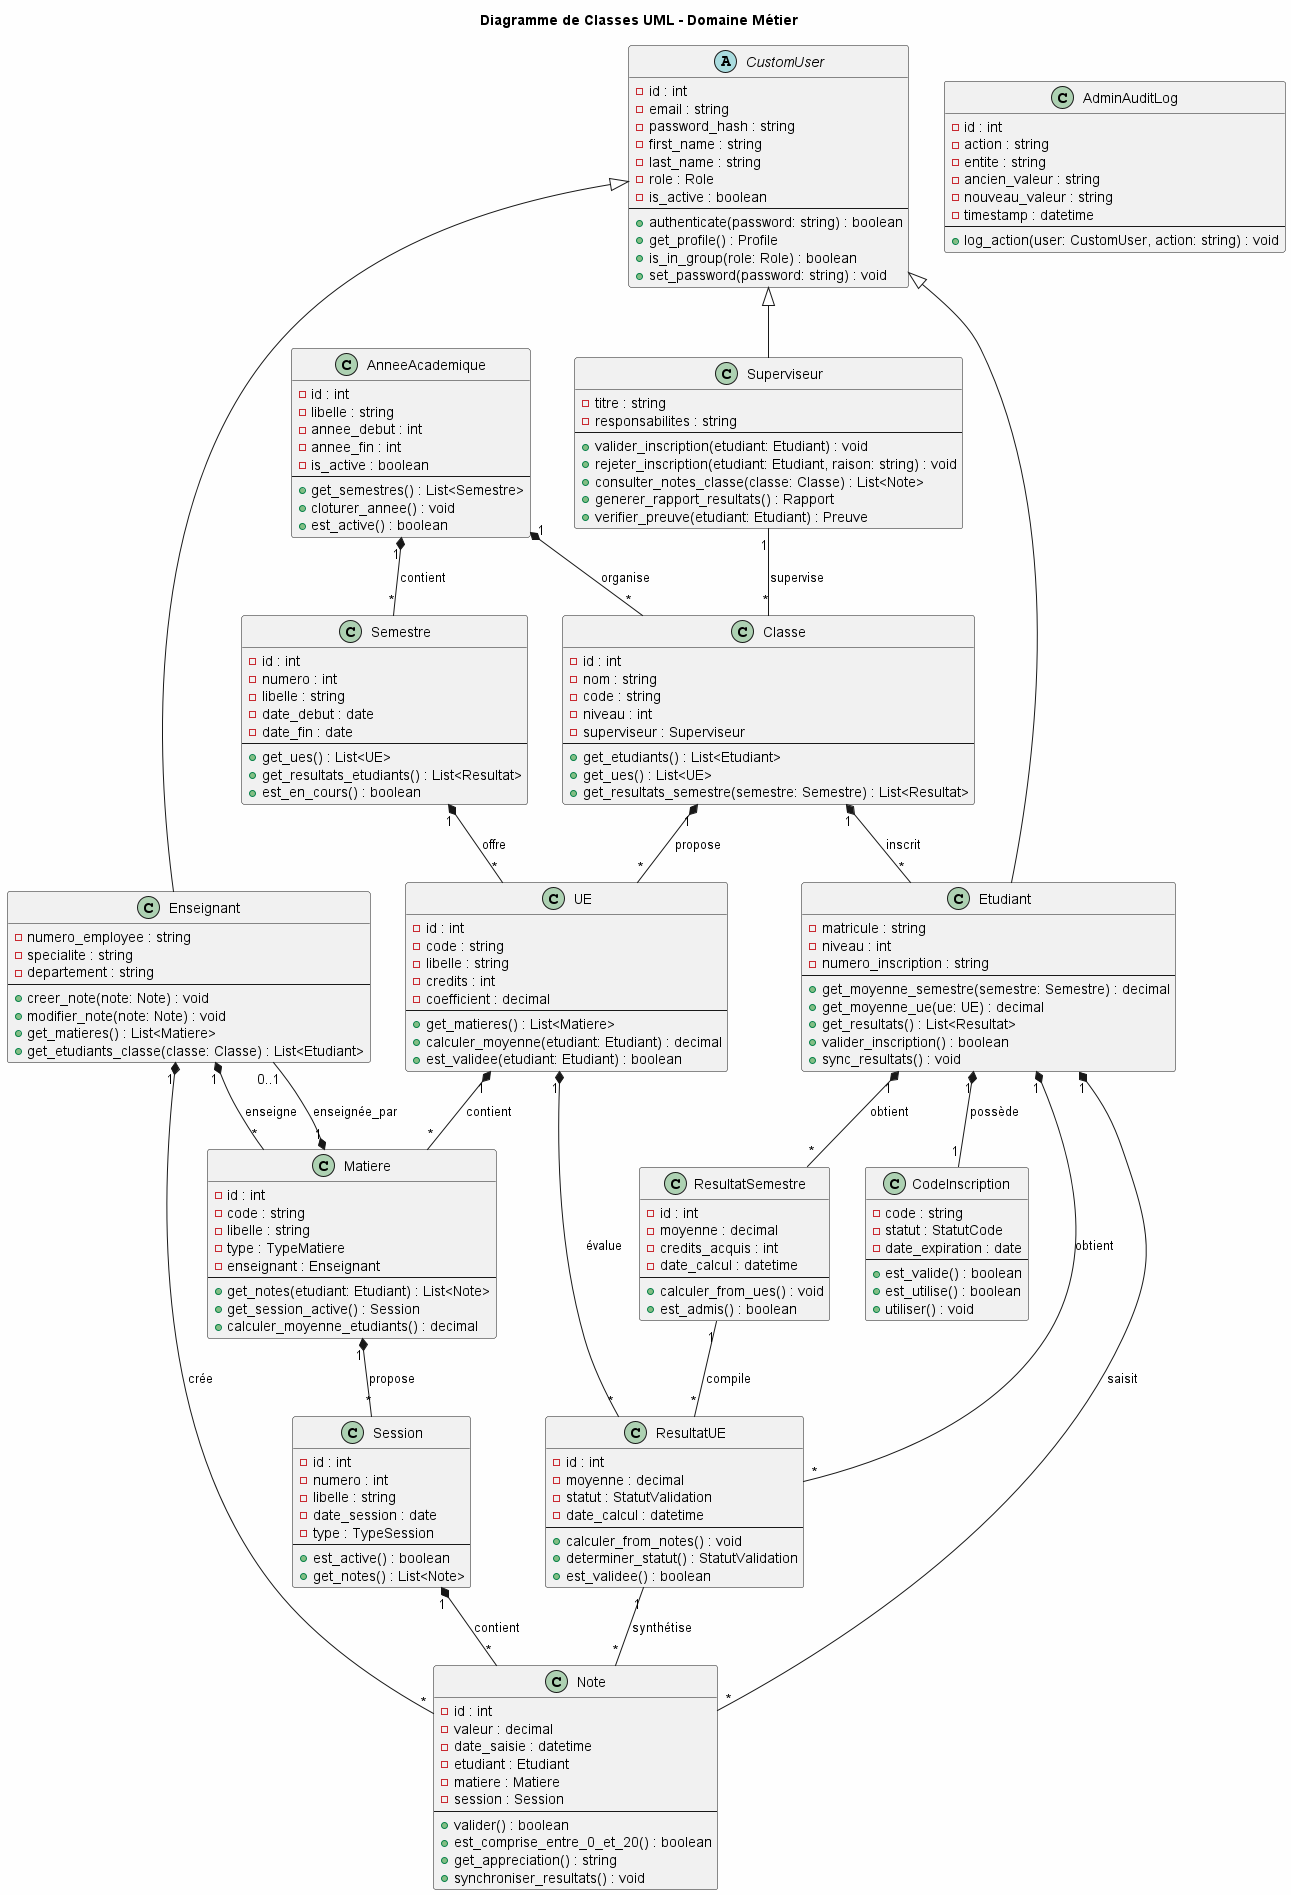

The diagram above was rendered by PlantUML. Its source (embedded in the PNG):
@startuml Diagramme_Classes_UML

skinparam backgroundColor #FEFEFE
title Diagramme de Classes UML - Domaine Métier

abstract class CustomUser {
  - id : int
  - email : string
  - password_hash : string
  - first_name : string
  - last_name : string
  - role : Role
  - is_active : boolean
  --
  + authenticate(password: string) : boolean
  + get_profile() : Profile
  + is_in_group(role: Role) : boolean
  + set_password(password: string) : void
}

class Etudiant {
  - matricule : string
  - niveau : int
  - numero_inscription : string
  --
  + get_moyenne_semestre(semestre: Semestre) : decimal
  + get_moyenne_ue(ue: UE) : decimal
  + get_resultats() : List<Resultat>
  + valider_inscription() : boolean
  + sync_resultats() : void
}

class Enseignant {
  - numero_employee : string
  - specialite : string
  - departement : string
  --
  + creer_note(note: Note) : void
  + modifier_note(note: Note) : void
  + get_matieres() : List<Matiere>
  + get_etudiants_classe(classe: Classe) : List<Etudiant>
}

class Superviseur {
  - titre : string
  - responsabilites : string
  --
  + valider_inscription(etudiant: Etudiant) : void
  + rejeter_inscription(etudiant: Etudiant, raison: string) : void
  + consulter_notes_classe(classe: Classe) : List<Note>
  + generer_rapport_resultats() : Rapport
  + verifier_preuve(etudiant: Etudiant) : Preuve
}

class Classe {
  - id : int
  - nom : string
  - code : string
  - niveau : int
  - superviseur : Superviseur
  --
  + get_etudiants() : List<Etudiant>
  + get_ues() : List<UE>
  + get_resultats_semestre(semestre: Semestre) : List<Resultat>
}

class AnneeAcademique {
  - id : int
  - libelle : string
  - annee_debut : int
  - annee_fin : int
  - is_active : boolean
  --
  + get_semestres() : List<Semestre>
  + cloturer_annee() : void
  + est_active() : boolean
}

class Semestre {
  - id : int
  - numero : int
  - libelle : string
  - date_debut : date
  - date_fin : date
  --
  + get_ues() : List<UE>
  + get_resultats_etudiants() : List<Resultat>
  + est_en_cours() : boolean
}

class UE {
  - id : int
  - code : string
  - libelle : string
  - credits : int
  - coefficient : decimal
  --
  + get_matieres() : List<Matiere>
  + calculer_moyenne(etudiant: Etudiant) : decimal
  + est_validee(etudiant: Etudiant) : boolean
}

class Matiere {
  - id : int
  - code : string
  - libelle : string
  - type : TypeMatiere
  - enseignant : Enseignant
  --
  + get_notes(etudiant: Etudiant) : List<Note>
  + get_session_active() : Session
  + calculer_moyenne_etudiants() : decimal
}

class Session {
  - id : int
  - numero : int
  - libelle : string
  - date_session : date
  - type : TypeSession
  --
  + est_active() : boolean
  + get_notes() : List<Note>
}

class Note {
  - id : int
  - valeur : decimal
  - date_saisie : datetime
  - etudiant : Etudiant
  - matiere : Matiere
  - session : Session
  --
  + valider() : boolean
  + est_comprise_entre_0_et_20() : boolean
  + get_appreciation() : string
  + synchroniser_resultats() : void
}

class ResultatUE {
  - id : int
  - moyenne : decimal
  - statut : StatutValidation
  - date_calcul : datetime
  --
  + calculer_from_notes() : void
  + determiner_statut() : StatutValidation
  + est_validee() : boolean
}

class ResultatSemestre {
  - id : int
  - moyenne : decimal
  - credits_acquis : int
  - date_calcul : datetime
  --
  + calculer_from_ues() : void
  + est_admis() : boolean
}

class CodeInscription {
  - code : string
  - statut : StatutCode
  - date_expiration : date
  --
  + est_valide() : boolean
  + est_utilise() : boolean
  + utiliser() : void
}

class AdminAuditLog {
  - id : int
  - action : string
  - entite : string
  - ancien_valeur : string
  - nouveau_valeur : string
  - timestamp : datetime
  --
  + log_action(user: CustomUser, action: string) : void
}

CustomUser <|-- Etudiant
CustomUser <|-- Enseignant
CustomUser <|-- Superviseur

Etudiant "1" *-- "*" Note : saisit
Etudiant "1" *-- "*" ResultatUE : obtient
Etudiant "1" *-- "*" ResultatSemestre : obtient
Etudiant "1" *-- "1" CodeInscription : possède

Enseignant "1" *-- "*" Matiere : enseigne
Enseignant "1" *-- "*" Note : crée

Superviseur "1" -- "*" Classe : supervise

Classe "1" *-- "*" UE : propose
Classe "1" *-- "*" Etudiant : inscrit

AnneeAcademique "1" *-- "*" Semestre : contient
AnneeAcademique "1" *-- "*" Classe : organise

Semestre "1" *-- "*" UE : offre

UE "1" *-- "*" Matiere : contient
UE "1" *-- "*" ResultatUE : évalue

Matiere "1" *-- "*" Session : propose
Matiere "1" *-- "0..1" Enseignant : enseignée_par

Session "1" *-- "*" Note : contient

ResultatUE "1" -- "*" Note : synthétise
ResultatSemestre "1" -- "*" ResultatUE : compile

@enduml